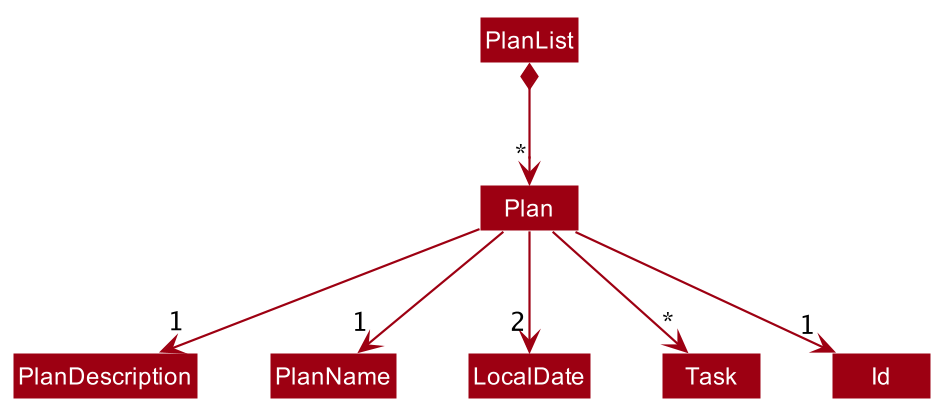

The diagram above was rendered by PlantUML. Its source (embedded in the PNG):
@startuml










skinparam BackgroundColor #FFFFFFF

skinparam Shadowing false

skinparam Class {
    FontColor #FFFFFF
    BorderThickness 1
    BorderColor #FFFFFF
    StereotypeFontColor #FFFFFF
    FontName Arial
}

skinparam Actor {
    BorderColor #000000
    Color #000000
    FontName Arial
}

skinparam Sequence {
    MessageAlign center
    BoxFontSize 15
    BoxPadding 0
    BoxFontColor #FFFFFF
    FontName Arial
}

skinparam Participant {
    FontColor #FFFFFFF
    Padding 20
}

skinparam MinClassWidth 50
skinparam ParticipantPadding 10
skinparam Shadowing false
skinparam DefaultTextAlignment center
skinparam packageStyle Rectangle

hide footbox
hide members
hide circle
skinparam arrowThickness 1.1
skinparam arrowColor #9D0012
skinparam classBackgroundColor #9D0012

class Plan {
    + {static} Plan updateTasks(Plan planToUpdate, Set<Task> taskSet)
    + boolean checkWithinDateRange(LocalDate date)
    + getSolvedTaskCount(): int
    + getUnsolvedTaskCount(): int
    + getTasks(): Set<Task>
    + getTaskList(): List<Task>
    + isSamePlan(Plan otherPlan): boolean
    + equals(Object other): boolean
}
class PlanDescription {
    + value: String
    + {static} isDefaultDescription(String test): boolean
    + {static} isValidDescription(String test): boolean
    + equals(Object other): boolean
}
class PlanName {
    + fullName: String
    + {static} isValidName(String test):boolean
    + equals(Object other): boolean
}
class LocalDate
class PlanList {
    - internalList: ObservableList<Plan>
    - internalUnmodifiableList: ObservableList<Plan>
    - internalTaskList: ObservableList<Task>
    - internalUnmodifiableTaskList: ObservableList<Task>
    - currentPlan: StringProperty
    - solvedCount: IntegerProperty
    - unsolvedCount: IntegerProperty
    + add(Plan toAdd)
    + setPlan(Plan target, Plan updatedPlan)
    + remove(Plan toRemove)
    + setPlans(PlanList replacement)
    + setPlans(List<Plan> plans)
}
class Task
class Id

Plan -->"1" Id
Plan -->"1" PlanName
Plan -->"1" PlanDescription
Plan -->"2" LocalDate
Plan -->"*" Task
PlanList *-->"*" Plan

@enduml